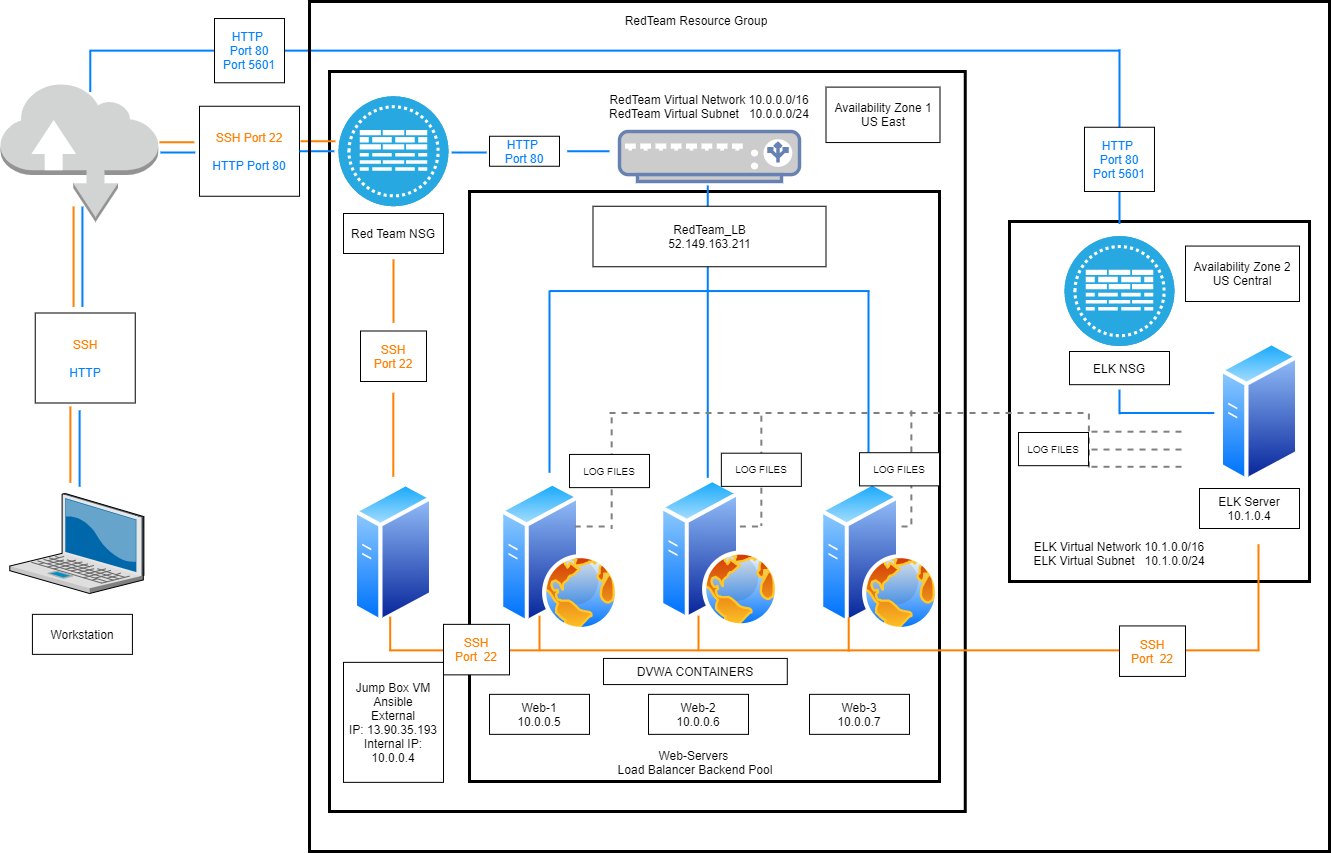

The diagram above was exported from draw.io. Its source (the exported page's mxGraphModel, read from the mxfile embedded in the PNG):
<mxGraphModel dx="2172" dy="1612" grid="1" gridSize="10" guides="1" tooltips="1" connect="1" arrows="1" fold="1" page="1" pageScale="1" pageWidth="1700" pageHeight="1100" math="0" shadow="0">
  <root>
    <mxCell id="0" />
    <mxCell id="1" parent="0" />
    <mxCell id="96cT4_sDCsjVzDDDUrkk-1" value="" style="verticalLabelPosition=bottom;aspect=fixed;html=1;verticalAlign=top;strokeColor=none;align=center;outlineConnect=0;shape=mxgraph.citrix.laptop_2;" parent="1" vertex="1">
      <mxGeometry x="169.29" y="643" width="134.1" height="100" as="geometry" />
    </mxCell>
    <mxCell id="96cT4_sDCsjVzDDDUrkk-2" value="" style="outlineConnect=0;verticalLabelPosition=bottom;verticalAlign=top;align=center;html=1;shape=mxgraph.aws3.internet;fillColor=#D2D3D3;gradientColor=none;" parent="1" vertex="1">
      <mxGeometry x="160" y="232" width="157.8" height="139.5" as="geometry" />
    </mxCell>
    <mxCell id="96cT4_sDCsjVzDDDUrkk-9" value="" style="aspect=fixed;perimeter=ellipsePerimeter;html=1;align=center;shadow=0;dashed=0;spacingTop=3;image;image=img/lib/active_directory/web_server.svg;" parent="1" vertex="1">
      <mxGeometry x="659" y="631" width="120" height="150" as="geometry" />
    </mxCell>
    <mxCell id="96cT4_sDCsjVzDDDUrkk-12" value="" style="aspect=fixed;perimeter=ellipsePerimeter;html=1;align=center;shadow=0;dashed=0;spacingTop=3;image;image=img/lib/active_directory/generic_server.svg;" parent="1" vertex="1">
      <mxGeometry x="513" y="631" width="80" height="142.86" as="geometry" />
    </mxCell>
    <mxCell id="96cT4_sDCsjVzDDDUrkk-14" value="" style="fontColor=#0066CC;verticalAlign=top;verticalLabelPosition=bottom;labelPosition=center;align=center;html=1;outlineConnect=0;fillColor=#CCCCCC;strokeColor=#6881B3;gradientColor=none;gradientDirection=north;strokeWidth=2;shape=mxgraph.networks.load_balancer;" parent="1" vertex="1">
      <mxGeometry x="779" y="281" width="180" height="50" as="geometry" />
    </mxCell>
    <UserObject label="" link="https://umn.bootcampcontent.com/University-of-Minnesota-Boot-Camp/uofm-stp-cyber-pt-06-2020-u-c/tree/master/Unit%2013%20-%20Elk%20Stack%20Project/Day%203/Activities/Solved" id="96cT4_sDCsjVzDDDUrkk-15">
      <mxCell style="fillColor=#28A8E0;verticalLabelPosition=bottom;html=1;strokeColor=#ffffff;verticalAlign=top;align=center;points=[[0.145,0.145,0],[0.5,0,0],[0.855,0.145,0],[1,0.5,0],[0.855,0.855,0],[0.5,1,0],[0.145,0.855,0],[0,0.5,0]];pointerEvents=1;shape=mxgraph.cisco_safe.compositeIcon;bgIcon=ellipse;resIcon=mxgraph.cisco_safe.capability.virtual_firewall;" parent="1" vertex="1">
        <mxGeometry x="498" y="245.75" width="110" height="110" as="geometry" />
      </mxCell>
    </UserObject>
    <mxCell id="96cT4_sDCsjVzDDDUrkk-18" value="" style="aspect=fixed;perimeter=ellipsePerimeter;html=1;align=center;shadow=0;dashed=0;spacingTop=3;image;image=img/lib/active_directory/web_server.svg;" parent="1" vertex="1">
      <mxGeometry x="819" y="627.4300000000001" width="120" height="150" as="geometry" />
    </mxCell>
    <mxCell id="96cT4_sDCsjVzDDDUrkk-19" value="" style="aspect=fixed;perimeter=ellipsePerimeter;html=1;align=center;shadow=0;dashed=0;spacingTop=3;image;image=img/lib/active_directory/web_server.svg;" parent="1" vertex="1">
      <mxGeometry x="979" y="630.9999999999999" width="120" height="150" as="geometry" />
    </mxCell>
    <mxCell id="96cT4_sDCsjVzDDDUrkk-34" value="Workstation" style="whiteSpace=wrap;html=1;align=center;fillColor=none;" parent="1" vertex="1">
      <mxGeometry x="191.92000000000002" y="763.86" width="100" height="40" as="geometry" />
    </mxCell>
    <mxCell id="96cT4_sDCsjVzDDDUrkk-36" value="Web-1&lt;br&gt;10.0.0.5" style="whiteSpace=wrap;html=1;align=center;fillColor=none;" parent="1" vertex="1">
      <mxGeometry x="649" y="843.86" width="100" height="40" as="geometry" />
    </mxCell>
    <mxCell id="96cT4_sDCsjVzDDDUrkk-37" value="Web-2&lt;br&gt;10.0.0.6" style="whiteSpace=wrap;html=1;align=center;fillColor=none;" parent="1" vertex="1">
      <mxGeometry x="808" y="843.86" width="100" height="40" as="geometry" />
    </mxCell>
    <mxCell id="96cT4_sDCsjVzDDDUrkk-38" value="Web-3&lt;br&gt;10.0.0.7" style="whiteSpace=wrap;html=1;align=center;fillColor=none;" parent="1" vertex="1">
      <mxGeometry x="969" y="843.86" width="100" height="40" as="geometry" />
    </mxCell>
    <mxCell id="96cT4_sDCsjVzDDDUrkk-35" value="Jump Box VM&lt;br&gt;Ansible&lt;br&gt;External IP:&amp;nbsp;13.90.35.193&lt;br&gt;Internal IP: 10.0.0.4" style="whiteSpace=wrap;html=1;align=center;" parent="1" vertex="1">
      <mxGeometry x="503" y="811.86" width="100" height="120" as="geometry" />
    </mxCell>
    <mxCell id="96cT4_sDCsjVzDDDUrkk-45" value="Red Team NSG" style="whiteSpace=wrap;html=1;align=center;" parent="1" vertex="1">
      <mxGeometry x="503" y="363" width="100" height="40" as="geometry" />
    </mxCell>
    <mxCell id="96cT4_sDCsjVzDDDUrkk-47" value="&lt;font color=&quot;#ff8000&quot;&gt;SSH Port 22&lt;br&gt;&lt;/font&gt;&lt;br&gt;&lt;font color=&quot;#007fff&quot;&gt;HTTP Port 80&lt;/font&gt;" style="whiteSpace=wrap;html=1;align=center;fillColor=none;" parent="1" vertex="1">
      <mxGeometry x="359" y="255.75" width="100" height="90" as="geometry" />
    </mxCell>
    <mxCell id="96cT4_sDCsjVzDDDUrkk-44" value="&lt;font color=&quot;#ff8000&quot;&gt;SSH&lt;br&gt;&lt;/font&gt;&lt;br&gt;&lt;font color=&quot;#007fff&quot;&gt;HTTP&lt;/font&gt;" style="whiteSpace=wrap;html=1;align=center;fillColor=none;" parent="1" vertex="1">
      <mxGeometry x="194.75" y="462.5" width="100" height="90" as="geometry" />
    </mxCell>
    <mxCell id="96cT4_sDCsjVzDDDUrkk-53" value="&lt;font color=&quot;#ff8000&quot;&gt;SSH&lt;br&gt;Port 22&lt;/font&gt;" style="whiteSpace=wrap;html=1;align=center;" parent="1" vertex="1">
      <mxGeometry x="520" y="480.5" width="66" height="50.5" as="geometry" />
    </mxCell>
    <mxCell id="96cT4_sDCsjVzDDDUrkk-49" value="&lt;font color=&quot;#007fff&quot;&gt;HTTP&amp;nbsp;&lt;br&gt;Port 80&lt;/font&gt;" style="whiteSpace=wrap;html=1;align=center;" parent="1" vertex="1">
      <mxGeometry x="649" y="285.75" width="70" height="30" as="geometry" />
    </mxCell>
    <mxCell id="96cT4_sDCsjVzDDDUrkk-71" value="" style="verticalLabelPosition=bottom;verticalAlign=top;html=1;shape=mxgraph.basic.rect;fillColor2=none;strokeWidth=3;size=20;indent=5;fillColor=none;" parent="1" vertex="1">
      <mxGeometry x="629" y="341" width="470" height="590" as="geometry" />
    </mxCell>
    <UserObject label="Web-Servers&amp;nbsp;&lt;br&gt;Load Balancer Backend Pool" placeholders="1" name="Variable" id="96cT4_sDCsjVzDDDUrkk-80">
      <mxCell style="text;html=1;strokeColor=none;fillColor=none;align=center;verticalAlign=middle;whiteSpace=wrap;overflow=hidden;dashed=1;" parent="1" vertex="1">
        <mxGeometry x="714.9" y="892.72" width="280" height="39.14" as="geometry" />
      </mxCell>
    </UserObject>
    <mxCell id="96cT4_sDCsjVzDDDUrkk-81" value="" style="verticalLabelPosition=bottom;verticalAlign=top;html=1;shape=mxgraph.basic.rect;fillColor2=none;strokeWidth=3;size=20;indent=5;fillColor=none;" parent="1" vertex="1">
      <mxGeometry x="489" y="221" width="635.75" height="740" as="geometry" />
    </mxCell>
    <UserObject label="RedTeam Virtual Network 10.0.0.0/16&lt;br&gt;RedTeam Virtual Subnet&amp;nbsp; &amp;nbsp;10.0.0.0/24" placeholders="1" name="Variable" id="96cT4_sDCsjVzDDDUrkk-82">
      <mxCell style="text;html=1;strokeColor=none;fillColor=none;align=center;verticalAlign=middle;whiteSpace=wrap;overflow=hidden;dashed=1;" parent="1" vertex="1">
        <mxGeometry x="728.77" y="236.61" width="280" height="39.14" as="geometry" />
      </mxCell>
    </UserObject>
    <mxCell id="96cT4_sDCsjVzDDDUrkk-89" value="" style="line;strokeWidth=2;html=1;fillColor=#ffffff;strokeColor=#007FFF;" parent="1" vertex="1">
      <mxGeometry x="726.77" y="295.75" width="42.23" height="10" as="geometry" />
    </mxCell>
    <mxCell id="96cT4_sDCsjVzDDDUrkk-90" value="" style="line;strokeWidth=2;html=1;fillColor=#ffffff;strokeColor=#007FFF;" parent="1" vertex="1">
      <mxGeometry x="611.18" y="297" width="34.82" height="10" as="geometry" />
    </mxCell>
    <mxCell id="96cT4_sDCsjVzDDDUrkk-93" value="" style="line;strokeWidth=2;html=1;fillColor=#ffffff;strokeColor=#007FFF;" parent="1" vertex="1">
      <mxGeometry x="458.99999999999994" y="295.75" width="34.82" height="10" as="geometry" />
    </mxCell>
    <mxCell id="96cT4_sDCsjVzDDDUrkk-94" value="" style="line;strokeWidth=2;html=1;fillColor=#ffffff;strokeColor=#007FFF;" parent="1" vertex="1">
      <mxGeometry x="319.91999999999996" y="297" width="34.82" height="10" as="geometry" />
    </mxCell>
    <mxCell id="96cT4_sDCsjVzDDDUrkk-95" value="" style="line;strokeWidth=2;html=1;fillColor=#ffffff;rotation=90;strokeColor=#007FFF;" parent="1" vertex="1">
      <mxGeometry x="191.74" y="401.26" width="100.37" height="10" as="geometry" />
    </mxCell>
    <mxCell id="96cT4_sDCsjVzDDDUrkk-97" value="" style="line;strokeWidth=2;html=1;fillColor=#ffffff;rotation=90;strokeColor=#FF8000;" parent="1" vertex="1">
      <mxGeometry x="521.29" y="435.56" width="63.41" height="10" as="geometry" />
    </mxCell>
    <mxCell id="96cT4_sDCsjVzDDDUrkk-98" value="" style="line;strokeWidth=2;html=1;fillColor=#ffffff;rotation=90;strokeColor=#007FFF;" parent="1" vertex="1">
      <mxGeometry x="200.95999999999998" y="593.04" width="76.29" height="10" as="geometry" />
    </mxCell>
    <mxCell id="96cT4_sDCsjVzDDDUrkk-99" value="" style="line;strokeWidth=2;html=1;fillColor=#ffffff;rotation=90;strokeColor=#FF8000;" parent="1" vertex="1">
      <mxGeometry x="510.81" y="579.19" width="84" height="10" as="geometry" />
    </mxCell>
    <mxCell id="96cT4_sDCsjVzDDDUrkk-100" value="" style="line;strokeWidth=2;html=1;fillColor=#ffffff;rotation=90;strokeColor=#FF8000;" parent="1" vertex="1">
      <mxGeometry x="532.5" y="778.36" width="34.41" height="10" as="geometry" />
    </mxCell>
    <mxCell id="96cT4_sDCsjVzDDDUrkk-101" value="" style="line;strokeWidth=2;html=1;fillColor=#ffffff;strokeColor=#FF8000;" parent="1" vertex="1">
      <mxGeometry x="549" y="794.86" width="870" height="10" as="geometry" />
    </mxCell>
    <mxCell id="96cT4_sDCsjVzDDDUrkk-102" value="" style="line;strokeWidth=2;html=1;fillColor=#ffffff;rotation=90;strokeColor=#FF8000;" parent="1" vertex="1">
      <mxGeometry x="991" y="778.86" width="34.41" height="10" as="geometry" />
    </mxCell>
    <mxCell id="96cT4_sDCsjVzDDDUrkk-103" value="" style="line;strokeWidth=2;html=1;fillColor=#ffffff;rotation=90;strokeColor=#FF8000;" parent="1" vertex="1">
      <mxGeometry x="681.8" y="777.4300000000001" width="34.41" height="10" as="geometry" />
    </mxCell>
    <mxCell id="96cT4_sDCsjVzDDDUrkk-104" value="" style="line;strokeWidth=2;html=1;fillColor=#ffffff;rotation=90;strokeColor=#FF8000;" parent="1" vertex="1">
      <mxGeometry x="840.8" y="777.4300000000001" width="34.41" height="10" as="geometry" />
    </mxCell>
    <mxCell id="96cT4_sDCsjVzDDDUrkk-105" value="&lt;font color=&quot;#ff8000&quot;&gt;SSH&lt;br&gt;Port&amp;nbsp; 22&lt;/font&gt;" style="whiteSpace=wrap;html=1;align=center;" parent="1" vertex="1">
      <mxGeometry x="603" y="773.86" width="66" height="50.5" as="geometry" />
    </mxCell>
    <mxCell id="96cT4_sDCsjVzDDDUrkk-107" value="DVWA CONTAINERS" style="whiteSpace=wrap;html=1;align=center;" parent="1" vertex="1">
      <mxGeometry x="763" y="807.9300000000001" width="183.79" height="26.14" as="geometry" />
    </mxCell>
    <mxCell id="96cT4_sDCsjVzDDDUrkk-108" value="" style="line;strokeWidth=2;html=1;fillColor=#ffffff;rotation=90;strokeColor=#007FFF;" parent="1" vertex="1">
      <mxGeometry x="721.16" y="476.11" width="292.23" height="10" as="geometry" />
    </mxCell>
    <mxCell id="96cT4_sDCsjVzDDDUrkk-109" value="RedTeam_LB&lt;br&gt;&lt;span style=&quot;background-color: rgb(255 , 255 , 255)&quot;&gt;52.149.163.211&lt;/span&gt;" style="whiteSpace=wrap;html=1;align=center;" parent="1" vertex="1">
      <mxGeometry x="752.5" y="355.75" width="233" height="60.5" as="geometry" />
    </mxCell>
    <mxCell id="96cT4_sDCsjVzDDDUrkk-110" value="" style="line;strokeWidth=2;html=1;fillColor=#ffffff;strokeColor=#007FFF;" parent="1" vertex="1">
      <mxGeometry x="709" y="435.56" width="320" height="10" as="geometry" />
    </mxCell>
    <mxCell id="96cT4_sDCsjVzDDDUrkk-111" value="" style="line;strokeWidth=2;html=1;fillColor=#ffffff;rotation=90;strokeColor=#007FFF;" parent="1" vertex="1">
      <mxGeometry x="618" y="526.19" width="182" height="10" as="geometry" />
    </mxCell>
    <mxCell id="96cT4_sDCsjVzDDDUrkk-112" value="" style="line;strokeWidth=2;html=1;fillColor=#ffffff;rotation=90;strokeColor=#007FFF;" parent="1" vertex="1">
      <mxGeometry x="934.25" y="529.25" width="187.5" height="10" as="geometry" />
    </mxCell>
    <UserObject label="RedTeam Resource Group" placeholders="1" name="Variable" id="96cT4_sDCsjVzDDDUrkk-113">
      <mxCell style="text;html=1;strokeColor=none;fillColor=none;align=center;verticalAlign=middle;whiteSpace=wrap;overflow=hidden;dashed=1;" parent="1" vertex="1">
        <mxGeometry x="716.21" y="150" width="280" height="39.14" as="geometry" />
      </mxCell>
    </UserObject>
    <mxCell id="96cT4_sDCsjVzDDDUrkk-114" value="" style="verticalLabelPosition=bottom;verticalAlign=top;html=1;shape=mxgraph.basic.rect;fillColor2=none;strokeWidth=3;size=20;indent=5;fillColor=none;" parent="1" vertex="1">
      <mxGeometry x="1169" y="371" width="300" height="360" as="geometry" />
    </mxCell>
    <mxCell id="y_E80-OFEdRdKsrNemOI-1" value="" style="line;strokeWidth=2;html=1;fillColor=#ffffff;rotation=90;strokeColor=#FF8000;" parent="1" vertex="1">
      <mxGeometry x="182.88" y="401.26" width="100.37" height="10" as="geometry" />
    </mxCell>
    <mxCell id="y_E80-OFEdRdKsrNemOI-2" value="" style="line;strokeWidth=2;html=1;fillColor=#ffffff;rotation=90;strokeColor=#FF8000;" parent="1" vertex="1">
      <mxGeometry x="191.74" y="589.19" width="76.29" height="10" as="geometry" />
    </mxCell>
    <mxCell id="y_E80-OFEdRdKsrNemOI-3" value="" style="line;strokeWidth=2;html=1;fillColor=#ffffff;strokeColor=#FF8000;" parent="1" vertex="1">
      <mxGeometry x="318.99999999999994" y="286.75" width="34.82" height="10" as="geometry" />
    </mxCell>
    <mxCell id="y_E80-OFEdRdKsrNemOI-4" value="" style="line;strokeWidth=2;html=1;fillColor=#ffffff;strokeColor=#FF8000;" parent="1" vertex="1">
      <mxGeometry x="459.99999999999994" y="285.75" width="34.82" height="10" as="geometry" />
    </mxCell>
    <UserObject label="" id="ybIRirtelwskqkZunRpI-1">
      <mxCell style="fillColor=#28A8E0;verticalLabelPosition=bottom;html=1;strokeColor=#ffffff;verticalAlign=top;align=center;points=[[0.145,0.145,0],[0.5,0,0],[0.855,0.145,0],[1,0.5,0],[0.855,0.855,0],[0.5,1,0],[0.145,0.855,0],[0,0.5,0]];pointerEvents=1;shape=mxgraph.cisco_safe.compositeIcon;bgIcon=ellipse;resIcon=mxgraph.cisco_safe.capability.virtual_firewall;" parent="1" vertex="1">
        <mxGeometry x="1224" y="385.56" width="110" height="110" as="geometry" />
      </mxCell>
    </UserObject>
    <mxCell id="ybIRirtelwskqkZunRpI-3" value="" style="aspect=fixed;perimeter=ellipsePerimeter;html=1;align=center;shadow=0;dashed=0;spacingTop=3;image;image=img/lib/active_directory/generic_server.svg;" parent="1" vertex="1">
      <mxGeometry x="1379" y="490" width="80" height="142.86" as="geometry" />
    </mxCell>
    <mxCell id="ybIRirtelwskqkZunRpI-4" value="ELK NSG" style="whiteSpace=wrap;html=1;align=center;" parent="1" vertex="1">
      <mxGeometry x="1229" y="501" width="100" height="33.18" as="geometry" />
    </mxCell>
    <mxCell id="ybIRirtelwskqkZunRpI-5" value="" style="line;strokeWidth=2;html=1;fillColor=#ffffff;strokeColor=#007FFF;" parent="1" vertex="1">
      <mxGeometry x="1279" y="557.5" width="94.82" height="10" as="geometry" />
    </mxCell>
    <mxCell id="ybIRirtelwskqkZunRpI-8" value="" style="line;strokeWidth=2;html=1;fillColor=#ffffff;rotation=90;strokeColor=#FF8000;" parent="1" vertex="1">
      <mxGeometry x="1365.36" y="741.44" width="105.26" height="10" as="geometry" />
    </mxCell>
    <mxCell id="ybIRirtelwskqkZunRpI-10" value="" style="line;strokeWidth=2;html=1;fillColor=#ffffff;rotation=90;strokeColor=#007FFF;" parent="1" vertex="1">
      <mxGeometry x="1266.73" y="546.45" width="24.54" height="10" as="geometry" />
    </mxCell>
    <mxCell id="ybIRirtelwskqkZunRpI-11" value="" style="line;strokeWidth=2;html=1;fillColor=#ffffff;strokeColor=#007FFF;" parent="1" vertex="1">
      <mxGeometry x="249" y="195.14" width="1030" height="10" as="geometry" />
    </mxCell>
    <mxCell id="ybIRirtelwskqkZunRpI-12" value="" style="line;strokeWidth=2;html=1;fillColor=#ffffff;rotation=90;strokeColor=#007FFF;" parent="1" vertex="1">
      <mxGeometry x="229.32" y="216.06" width="40.91" height="10" as="geometry" />
    </mxCell>
    <mxCell id="ybIRirtelwskqkZunRpI-14" value="" style="line;strokeWidth=2;html=1;fillColor=#ffffff;rotation=90;strokeColor=#007FFF;" parent="1" vertex="1">
      <mxGeometry x="1191.73" y="281.27" width="174.54" height="10" as="geometry" />
    </mxCell>
    <mxCell id="ybIRirtelwskqkZunRpI-15" value="&lt;font color=&quot;#ff8000&quot;&gt;SSH&lt;br&gt;Port&amp;nbsp; 22&lt;/font&gt;" style="whiteSpace=wrap;html=1;align=center;" parent="1" vertex="1">
      <mxGeometry x="1279" y="775.4300000000001" width="66" height="50.5" as="geometry" />
    </mxCell>
    <mxCell id="ybIRirtelwskqkZunRpI-18" value="" style="line;strokeWidth=2;html=1;fillColor=#ffffff;rotation=90;dashed=1;strokeColor=#808080;" parent="1" vertex="1">
      <mxGeometry x="715.51" y="617.53" width="111.29" height="10" as="geometry" />
    </mxCell>
    <mxCell id="ybIRirtelwskqkZunRpI-19" value="" style="line;strokeWidth=2;html=1;fillColor=#ffffff;rotation=90;dashed=1;strokeColor=#808080;" parent="1" vertex="1">
      <mxGeometry x="865.85" y="615.1800000000001" width="110" height="10" as="geometry" />
    </mxCell>
    <mxCell id="ybIRirtelwskqkZunRpI-20" value="" style="line;strokeWidth=2;html=1;fillColor=#ffffff;rotation=90;dashed=1;strokeColor=#808080;" parent="1" vertex="1">
      <mxGeometry x="1011.46" y="614.29" width="118.79" height="10" as="geometry" />
    </mxCell>
    <mxCell id="ybIRirtelwskqkZunRpI-21" value="" style="line;strokeWidth=2;html=1;fillColor=#ffffff;dashed=1;strokeColor=#808080;" parent="1" vertex="1">
      <mxGeometry x="769" y="557.5" width="480" height="10" as="geometry" />
    </mxCell>
    <mxCell id="ybIRirtelwskqkZunRpI-22" value="" style="line;strokeWidth=2;html=1;fillColor=#ffffff;dashed=1;strokeColor=#808080;" parent="1" vertex="1">
      <mxGeometry x="734.18" y="671" width="34.82" height="10" as="geometry" />
    </mxCell>
    <mxCell id="ybIRirtelwskqkZunRpI-23" value="" style="line;strokeWidth=2;html=1;fillColor=#ffffff;dashed=1;strokeColor=#808080;" parent="1" vertex="1">
      <mxGeometry x="899.43" y="671" width="19.57" height="10" as="geometry" />
    </mxCell>
    <mxCell id="ybIRirtelwskqkZunRpI-24" value="" style="line;strokeWidth=2;html=1;fillColor=#ffffff;dashed=1;strokeColor=#808080;" parent="1" vertex="1">
      <mxGeometry x="1061.0700000000002" y="671" width="7.93" height="10" as="geometry" />
    </mxCell>
    <mxCell id="ybIRirtelwskqkZunRpI-25" value="" style="line;strokeWidth=2;html=1;fillColor=#ffffff;rotation=90;dashed=1;strokeColor=#808080;" parent="1" vertex="1">
      <mxGeometry x="1218.4" y="588.04" width="60" height="10" as="geometry" />
    </mxCell>
    <mxCell id="ybIRirtelwskqkZunRpI-26" value="" style="line;strokeWidth=2;html=1;fillColor=#ffffff;dashed=1;strokeColor=#808080;" parent="1" vertex="1">
      <mxGeometry x="1251" y="576.19" width="90" height="10" as="geometry" />
    </mxCell>
    <mxCell id="ybIRirtelwskqkZunRpI-28" value="&lt;font color=&quot;#007fff&quot;&gt;HTTP&amp;nbsp;&lt;br&gt;Port 80&lt;br&gt;Port 5601&lt;br&gt;&lt;/font&gt;" style="whiteSpace=wrap;html=1;align=center;" parent="1" vertex="1">
      <mxGeometry x="1243.99" y="276.75" width="70" height="64.25" as="geometry" />
    </mxCell>
    <mxCell id="ybIRirtelwskqkZunRpI-29" value="" style="line;strokeWidth=2;html=1;fillColor=#ffffff;dashed=1;strokeColor=#808080;" parent="1" vertex="1">
      <mxGeometry x="1251" y="594.04" width="90" height="10" as="geometry" />
    </mxCell>
    <mxCell id="ybIRirtelwskqkZunRpI-30" value="" style="line;strokeWidth=2;html=1;fillColor=#ffffff;dashed=1;strokeColor=#808080;" parent="1" vertex="1">
      <mxGeometry x="1251" y="611.29" width="90" height="10" as="geometry" />
    </mxCell>
    <UserObject label="ELK Virtual Network 10.1.0.0/16&lt;br&gt;ELK Virtual Subnet&amp;nbsp; &amp;nbsp;10.1.0.0/24" placeholders="1" name="Variable" id="ybIRirtelwskqkZunRpI-31">
      <mxCell style="text;html=1;strokeColor=none;fillColor=none;align=center;verticalAlign=middle;whiteSpace=wrap;overflow=hidden;dashed=1;" parent="1" vertex="1">
        <mxGeometry x="1139" y="683.4300000000001" width="280" height="39.14" as="geometry" />
      </mxCell>
    </UserObject>
    <mxCell id="ybIRirtelwskqkZunRpI-32" value="ELK Server&lt;br&gt;10.1.0.4" style="whiteSpace=wrap;html=1;align=center;" parent="1" vertex="1">
      <mxGeometry x="1359" y="638" width="100" height="40" as="geometry" />
    </mxCell>
    <mxCell id="ybIRirtelwskqkZunRpI-33" value="" style="verticalLabelPosition=bottom;verticalAlign=top;html=1;shape=mxgraph.basic.rect;fillColor2=none;strokeWidth=3;size=20;indent=5;fillColor=none;" parent="1" vertex="1">
      <mxGeometry x="469" y="151" width="1020" height="850" as="geometry" />
    </mxCell>
    <mxCell id="ybIRirtelwskqkZunRpI-34" value="LOG FILES" style="whiteSpace=wrap;html=1;align=center;fontSize=10;" parent="1" vertex="1">
      <mxGeometry x="1019" y="602.19" width="80" height="33.18" as="geometry" />
    </mxCell>
    <mxCell id="ybIRirtelwskqkZunRpI-35" value="LOG FILES" style="whiteSpace=wrap;html=1;align=center;fontSize=10;" parent="1" vertex="1">
      <mxGeometry x="880.8499999999999" y="602.7" width="80" height="33.18" as="geometry" />
    </mxCell>
    <mxCell id="ybIRirtelwskqkZunRpI-36" value="LOG FILES" style="whiteSpace=wrap;html=1;align=center;fontSize=10;" parent="1" vertex="1">
      <mxGeometry x="729" y="603.94" width="80" height="33.18" as="geometry" />
    </mxCell>
    <mxCell id="ybIRirtelwskqkZunRpI-37" value="LOG FILES" style="whiteSpace=wrap;html=1;align=center;fontSize=10;" parent="1" vertex="1">
      <mxGeometry x="1178" y="582" width="70" height="33.18" as="geometry" />
    </mxCell>
    <mxCell id="ybIRirtelwskqkZunRpI-39" value="&lt;font color=&quot;#007fff&quot;&gt;HTTP&amp;nbsp;&lt;br&gt;Port 80&lt;br&gt;Port 5601&lt;br&gt;&lt;/font&gt;" style="whiteSpace=wrap;html=1;align=center;" parent="1" vertex="1">
      <mxGeometry x="374" y="168.01999999999998" width="70" height="64.25" as="geometry" />
    </mxCell>
    <mxCell id="UwBtgMOzOiD4lmz3diDI-2" value="Availability Zone 2&lt;br&gt;US Central" style="whiteSpace=wrap;html=1;align=center;fillColor=none;" vertex="1" parent="1">
      <mxGeometry x="1345" y="395.56" width="114" height="55.44" as="geometry" />
    </mxCell>
    <mxCell id="UwBtgMOzOiD4lmz3diDI-3" value="Availability Zone 1&lt;br&gt;US East" style="whiteSpace=wrap;html=1;align=center;fillColor=none;" vertex="1" parent="1">
      <mxGeometry x="985.5" y="236.61" width="114" height="55.44" as="geometry" />
    </mxCell>
  </root>
</mxGraphModel>